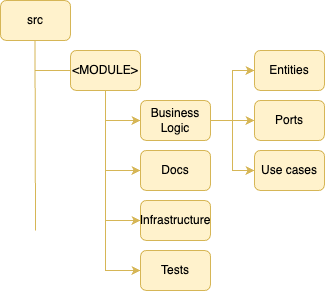

The diagram above was exported from draw.io. Its source (the exported page's mxGraphModel, read from the mxfile embedded in the PNG):
<mxGraphModel dx="1434" dy="795" grid="1" gridSize="10" guides="1" tooltips="1" connect="1" arrows="1" fold="1" page="1" pageScale="1" pageWidth="827" pageHeight="1169" math="0" shadow="0">
  <root>
    <mxCell id="0" />
    <mxCell id="1" parent="0" />
    <mxCell id="2" value="" style="endArrow=none;html=1;rounded=0;fillColor=#fff2cc;strokeColor=#d6b656;" edge="1" parent="1">
      <mxGeometry width="50" height="50" relative="1" as="geometry">
        <mxPoint x="201" y="380" as="sourcePoint" />
        <mxPoint x="200.5" y="190" as="targetPoint" />
      </mxGeometry>
    </mxCell>
    <mxCell id="3" value="" style="endArrow=none;html=1;rounded=0;fillColor=#fff2cc;strokeColor=#d6b656;" edge="1" parent="1">
      <mxGeometry width="50" height="50" relative="1" as="geometry">
        <mxPoint x="200" y="220" as="sourcePoint" />
        <mxPoint x="280" y="220" as="targetPoint" />
      </mxGeometry>
    </mxCell>
    <mxCell id="4" style="edgeStyle=orthogonalEdgeStyle;rounded=0;orthogonalLoop=1;jettySize=auto;html=1;exitX=0.5;exitY=1;exitDx=0;exitDy=0;entryX=0;entryY=0.5;entryDx=0;entryDy=0;fillColor=#fff2cc;strokeColor=#d6b656;" edge="1" source="8" target="13" parent="1">
      <mxGeometry relative="1" as="geometry" />
    </mxCell>
    <mxCell id="5" style="edgeStyle=orthogonalEdgeStyle;rounded=0;orthogonalLoop=1;jettySize=auto;html=1;entryX=0;entryY=0.5;entryDx=0;entryDy=0;fillColor=#fff2cc;strokeColor=#d6b656;" edge="1" source="8" target="14" parent="1">
      <mxGeometry relative="1" as="geometry" />
    </mxCell>
    <mxCell id="6" style="edgeStyle=orthogonalEdgeStyle;rounded=0;orthogonalLoop=1;jettySize=auto;html=1;entryX=0;entryY=0.5;entryDx=0;entryDy=0;fillColor=#fff2cc;strokeColor=#d6b656;" edge="1" source="8" target="15" parent="1">
      <mxGeometry relative="1" as="geometry" />
    </mxCell>
    <mxCell id="7" style="edgeStyle=orthogonalEdgeStyle;rounded=0;orthogonalLoop=1;jettySize=auto;html=1;entryX=0;entryY=0.5;entryDx=0;entryDy=0;fillColor=#fff2cc;strokeColor=#d6b656;" edge="1" source="8" target="16" parent="1">
      <mxGeometry relative="1" as="geometry" />
    </mxCell>
    <mxCell id="8" value="&amp;lt;MODULE&amp;gt;" style="rounded=1;whiteSpace=wrap;html=1;fillColor=#fff2cc;strokeColor=#d6b656;" vertex="1" parent="1">
      <mxGeometry x="236" y="200" width="70" height="40" as="geometry" />
    </mxCell>
    <mxCell id="9" value="src" style="rounded=1;whiteSpace=wrap;html=1;fillColor=#fff2cc;strokeColor=#d6b656;" vertex="1" parent="1">
      <mxGeometry x="166" y="150" width="70" height="40" as="geometry" />
    </mxCell>
    <mxCell id="10" style="edgeStyle=orthogonalEdgeStyle;rounded=0;orthogonalLoop=1;jettySize=auto;html=1;entryX=0;entryY=0.5;entryDx=0;entryDy=0;fillColor=#fff2cc;strokeColor=#d6b656;" edge="1" source="13" target="17" parent="1">
      <mxGeometry relative="1" as="geometry" />
    </mxCell>
    <mxCell id="11" style="edgeStyle=orthogonalEdgeStyle;rounded=0;orthogonalLoop=1;jettySize=auto;html=1;entryX=0;entryY=0.5;entryDx=0;entryDy=0;fillColor=#fff2cc;strokeColor=#d6b656;" edge="1" source="13" target="18" parent="1">
      <mxGeometry relative="1" as="geometry" />
    </mxCell>
    <mxCell id="12" style="edgeStyle=orthogonalEdgeStyle;rounded=0;orthogonalLoop=1;jettySize=auto;html=1;entryX=0;entryY=0.5;entryDx=0;entryDy=0;fillColor=#fff2cc;strokeColor=#d6b656;" edge="1" source="13" target="19" parent="1">
      <mxGeometry relative="1" as="geometry" />
    </mxCell>
    <mxCell id="13" value="Business Logic" style="rounded=1;whiteSpace=wrap;html=1;fillColor=#fff2cc;strokeColor=#d6b656;" vertex="1" parent="1">
      <mxGeometry x="306" y="250" width="70" height="40" as="geometry" />
    </mxCell>
    <mxCell id="14" value="Docs" style="rounded=1;whiteSpace=wrap;html=1;fillColor=#fff2cc;strokeColor=#d6b656;" vertex="1" parent="1">
      <mxGeometry x="306" y="300" width="70" height="40" as="geometry" />
    </mxCell>
    <mxCell id="15" value="Infrastructure" style="rounded=1;whiteSpace=wrap;html=1;fillColor=#fff2cc;strokeColor=#d6b656;" vertex="1" parent="1">
      <mxGeometry x="306" y="350" width="70" height="40" as="geometry" />
    </mxCell>
    <mxCell id="16" value="Tests" style="rounded=1;whiteSpace=wrap;html=1;fillColor=#fff2cc;strokeColor=#d6b656;" vertex="1" parent="1">
      <mxGeometry x="306" y="400" width="70" height="40" as="geometry" />
    </mxCell>
    <mxCell id="17" value="Entities" style="rounded=1;whiteSpace=wrap;html=1;fillColor=#fff2cc;strokeColor=#d6b656;" vertex="1" parent="1">
      <mxGeometry x="420" y="200" width="70" height="40" as="geometry" />
    </mxCell>
    <mxCell id="18" value="Ports" style="rounded=1;whiteSpace=wrap;html=1;fillColor=#fff2cc;strokeColor=#d6b656;" vertex="1" parent="1">
      <mxGeometry x="420" y="250" width="70" height="40" as="geometry" />
    </mxCell>
    <mxCell id="19" value="Use cases" style="rounded=1;whiteSpace=wrap;html=1;fillColor=#fff2cc;strokeColor=#d6b656;" vertex="1" parent="1">
      <mxGeometry x="420" y="300" width="70" height="40" as="geometry" />
    </mxCell>
  </root>
</mxGraphModel>